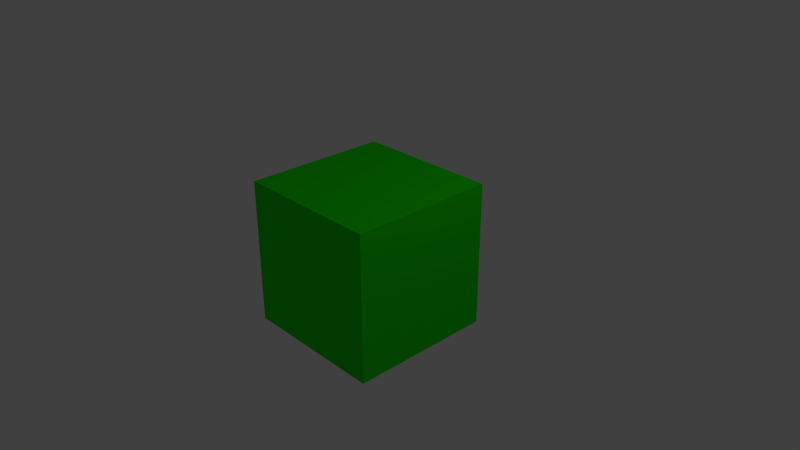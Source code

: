 # Source: material_search.blend  (saved by Blender 2.80.35; exported with 4.5.12 LTS)
import bpy
from mathutils import Matrix  # noqa: F401  (used for matrix-valued properties, if any)

bpy.ops.wm.read_factory_settings(use_empty=True)
scene = bpy.context.scene
scene.name = 'Scene'

# ---- collections
col_collection_1 = bpy.data.collections.new('Collection 1'); scene.collection.children.link(col_collection_1)

# ---- materials (node trees are filled in below, after node groups)
mat_uv_tester_material = bpy.data.materials.new('uv_tester_material')
mat_uv_tester_material.alpha_threshold = 0.0
mat_uv_tester_material.use_transparent_shadow = False
mat_uv_tester_material.diffuse_color = (0.01301, 0.8, 0.0, 1.0)
mat_uv_tester_material.roughness = 0.5
mat_uv_tester_material.line_color = (0.0, 0.0, 0.0, 1.0)

# ---- material node trees

# ---- world
world_world = bpy.data.worlds.new('World'); scene.world = world_world
world_world.color = (0.05088, 0.05088, 0.05088)
world_world.use_sun_shadow = False
world_world.sun_shadow_jitter_overblur = 0.0
world_world.cycles.sampling_method = 'MANUAL'

# ---- cameras
cam_camera = bpy.data.cameras.new('Camera')
cam_camera.clip_end = 100.0
cam_camera.lens = 35.0
cam_camera.sensor_width = 32.0
cam_camera.sensor_height = 18.0
cam_camera.ortho_scale = 7.314
cam_camera.dof.focus_distance = 0.0
cam_camera.dof.aperture_fstop = 128.0

# ---- lights
light_lamp = bpy.data.lights.new('Lamp', 'POINT')
light_lamp.transmission_factor = 0.0
light_lamp.cutoff_distance = 30.0
light_lamp.energy = 100.0
light_lamp.shadow_buffer_clip_start = 1.001
light_lamp.shadow_soft_size = 0.1
light_lamp.shadow_maximum_resolution = 0.006
light_lamp.use_absolute_resolution = True

# ---- meshes
me_cube = bpy.data.meshes.new('Cube')
me_cube.from_pydata([(1.0, 1.0, -1.0), (1.0, -1.0, -1.0), (-1.0, -1.0, -1.0), (-1.0, 1.0, -1.0), (1.0, 1.0, 1.0), (1.0, -1.0, 1.0), (-1.0, -1.0, 1.0), (-1.0, 1.0, 1.0)], [], [(0, 1, 2, 3), (4, 7, 6, 5), (0, 4, 5, 1), (1, 5, 6, 2), (2, 6, 7, 3), (4, 0, 3, 7)])
_uv = me_cube.uv_layers.new(name='UVMap')
_uv.uv.foreach_set('vector', [0.0, 0.0, 1.0, 0.0, 1.0, 1.0, 0.0, 1.0, 0.0, 0.0, 1.0, 0.0, 1.0, 1.0, 0.0, 1.0, 0.0, 0.0, 1.0, 0.0, 1.0, 1.0, 0.0, 1.0, 0.0, 0.0, 1.0, 0.0, 1.0, 1.0, 0.0, 1.0, 0.0, 0.0, 1.0, 0.0, 1.0, 1.0, 0.0, 1.0, 0.0, 0.0, 1.0, 0.0, 1.0, 1.0, 0.0, 1.0])
me_cube.materials.append(mat_uv_tester_material)
me_cube.use_remesh_preserve_volume = False
me_cube.use_remesh_preserve_attributes = False
me_cube.use_mirror_vertex_groups = False
me_cube.update()

# ---- objects
ob_cube = bpy.data.objects.new('Cube', me_cube)
ob_lamp = bpy.data.objects.new('Lamp', light_lamp)
ob_camera = bpy.data.objects.new('Camera', cam_camera)

# ---- transforms, parenting, visibility, modifiers, constraints
ob_cube.location = (0.0, 0.0, 0.0)
ob_cube.lock_rotations_4d = False
ob_cube.empty_display_type = 'ARROWS'
ob_cube.lineart.crease_threshold = 0.0
ob_lamp.location = (4.076, 1.005, 5.904)
ob_lamp.rotation_euler = (0.6503, 0.05522, 1.866)
ob_lamp.lock_rotations_4d = False
ob_lamp.empty_display_type = 'ARROWS'
ob_lamp.color = (0.0, 0.0, 0.0, 0.0)
ob_lamp.lineart.crease_threshold = 0.0
ob_camera.location = (7.481, -6.508, 5.344)
ob_camera.rotation_euler = (1.109, 0.0, 0.8149)
ob_camera.lock_rotations_4d = False
ob_camera.empty_display_type = 'ARROWS'
ob_camera.color = (0.0, 0.0, 0.0, 0.0)
ob_camera.display_type = 'WIRE'
ob_camera.lineart.crease_threshold = 0.0

# ---- collection membership
col_collection_1.objects.link(ob_cube)
col_collection_1.objects.link(ob_lamp)
col_collection_1.objects.link(ob_camera)

# ---- scene / render settings (as saved in the file)
scene.camera = ob_camera
scene.frame_start = 1; scene.frame_end = 250; scene.frame_set(1)
scene.render.engine = 'BLENDER_EEVEE_NEXT'
scene.render.resolution_percentage = 50
scene.render.dither_intensity = 0.0
scene.render.motion_blur_shutter = 1.0
scene.cycles.use_denoising = False
scene.cycles.samples = 128
scene.cycles.sampling_pattern = 'TABULATED_SOBOL'
scene.cycles.use_adaptive_sampling = False
scene.cycles.use_light_tree = False
scene.cycles.blur_glossy = 0.0
scene.cycles.sample_clamp_indirect = 0.0
scene.view_settings.view_transform = 'Standard'
bpy.context.view_layer.update()
